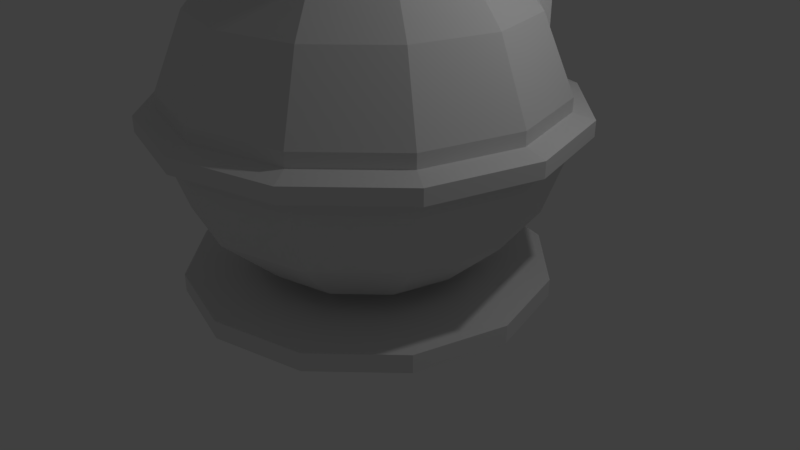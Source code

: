 # Source: tanker1.blend  (saved by Blender 2.79.0; exported with 4.5.12 LTS)
import bpy
from mathutils import Matrix  # noqa: F401  (used for matrix-valued properties, if any)

bpy.ops.wm.read_factory_settings(use_empty=True)
scene = bpy.context.scene
scene.name = 'Scene'

# ---- collections
col_collection_1 = bpy.data.collections.new('Collection 1'); scene.collection.children.link(col_collection_1)

# ---- materials (node trees are filled in below, after node groups)
mat_material_001 = bpy.data.materials.new('Material.001')
mat_material_001.alpha_threshold = 0.0
mat_material_001.use_transparent_shadow = False
mat_material_001.roughness = 0.5
mat_material_001.specular_intensity = 0.0

# ---- material node trees

# ---- world
world_world = bpy.data.worlds.new('World'); scene.world = world_world
world_world.color = (0.05088, 0.05088, 0.05088)
world_world.use_sun_shadow = False
world_world.sun_shadow_jitter_overblur = 0.0
world_world.cycles.sampling_method = 'MANUAL'

# ---- cameras
cam_camera = bpy.data.cameras.new('Camera')
cam_camera.clip_end = 100.0
cam_camera.lens = 35.0
cam_camera.sensor_width = 32.0
cam_camera.sensor_height = 18.0
cam_camera.ortho_scale = 7.314
cam_camera.dof.focus_distance = 0.0
cam_camera.dof.aperture_fstop = 128.0

# ---- lights
light_lamp = bpy.data.lights.new('Lamp', 'POINT')
light_lamp.transmission_factor = 0.0
light_lamp.cutoff_distance = 30.0
light_lamp.energy = 100.0
light_lamp.shadow_buffer_clip_start = 1.001
light_lamp.shadow_soft_size = 0.1
light_lamp.shadow_maximum_resolution = 0.006
light_lamp.use_absolute_resolution = True

# ---- meshes
me_cylinder = bpy.data.meshes.new('Cylinder')
me_cylinder.from_pydata([(0.0, 1.0, 0.0), (0.0, 1.0, 0.2051), (0.5, 0.866, 0.0), (0.5, 0.866, 0.2051), (0.866, 0.5, 0.0), (0.866, 0.5, 0.2051), (1.0, -4.371e-08, 0.0), (1.0, -4.371e-08, 0.2051), (0.866, -0.5, 0.0), (0.866, -0.5, 0.2051), (0.5, -0.866, 0.0), (0.5, -0.866, 0.2051), (1.51e-07, -1.0, 0.0), (1.51e-07, -1.0, 0.2051), (-0.5, -0.866, 0.0), (-0.5, -0.866, 0.2051), (-0.866, -0.5, 0.0), (-0.866, -0.5, 0.2051), (-1.0, -4.649e-07, 0.0), (-1.0, -4.649e-07, 0.2051), (-0.866, 0.5, 0.0), (-0.866, 0.5, 0.2051), (-0.5, 0.866, 0.0), (-0.5, 0.866, 0.2051), (0.7, 1.212, 0.2051), (3.974e-09, 1.4, 0.2051), (1.212, 0.7, 0.2051), (1.4, -5.565e-09, 0.2051), (1.212, -0.7, 0.2051), (0.7, -1.212, 0.2051), (2.154e-07, -1.4, 0.2051), (-0.7, -1.212, 0.2051), (-1.212, -0.7, 0.2051), (-1.4, -5.952e-07, 0.2051), (-1.212, 0.7, 0.2051), (-0.7, 1.212, 0.2051), (1.07, 1.854, 0.8904), (5.337e-08, 2.141, 0.8904), (1.854, 1.07, 0.8904), (2.141, 7.035e-08, 0.8904), (1.854, -1.07, 0.8904), (1.07, -1.854, 0.8904), (3.766e-07, -2.141, 0.8904), (-1.07, -1.854, 0.8904), (-1.854, -1.07, 0.8904), (-2.141, -8.314e-07, 0.8904), (-1.854, 1.07, 0.8904), (-1.07, 1.854, 0.8904), (1.202, 2.082, 1.649), (5.998e-08, 2.404, 1.649), (2.082, 1.202, 1.649), (2.404, 1.022e-07, 1.649), (2.082, -1.202, 1.649), (1.202, -2.082, 1.649), (4.23e-07, -2.404, 1.649), (-1.202, -2.082, 1.649), (-2.082, -1.202, 1.649), (-2.404, -9.103e-07, 1.649), (-2.082, 1.202, 1.649), (-1.202, 2.082, 1.649), (1.202, 2.082, 2.321), (5.536e-08, 2.404, 2.321), (2.082, 1.202, 2.321), (2.404, 1.022e-07, 2.321), (2.082, -1.202, 2.321), (1.202, -2.082, 2.321), (4.183e-07, -2.404, 2.321), (-1.202, -2.082, 2.321), (-2.082, -1.202, 2.321), (-2.404, -9.103e-07, 2.321), (-2.082, 1.202, 2.321), (-1.202, 2.082, 2.321), (1.008, 1.746, 3.239), (1.34e-08, 2.016, 3.239), (1.746, 1.008, 3.239), (2.016, 5.363e-08, 3.239), (1.746, -1.008, 3.239), (1.008, -1.746, 3.239), (3.178e-07, -2.016, 3.239), (-1.008, -1.746, 3.239), (-1.746, -1.008, 3.239), (-2.016, -7.955e-07, 3.239), (-1.746, 1.008, 3.239), (-1.008, 1.746, 3.239), (0.6959, 1.205, 3.963), (6.175e-09, 1.392, 3.963), (1.205, 0.6959, 3.963), (1.392, -2.142e-08, 3.963), (1.205, -0.6959, 3.963), (0.6959, -1.205, 3.963), (2.163e-07, -1.392, 3.963), (-0.6959, -1.205, 3.963), (-1.205, -0.6959, 3.963), (-1.392, -6.076e-07, 3.963), (-1.205, 0.6959, 3.963), (-0.6959, 1.205, 3.963), (0.8651, 1.498, 4.321), (1.975e-08, 1.73, 4.321), (1.498, 0.8651, 4.321), (1.73, 1.443e-08, 4.321), (1.498, -0.8651, 4.321), (0.8651, -1.498, 4.321), (2.81e-07, -1.73, 4.321), (-0.8651, -1.498, 4.321), (-1.498, -0.8651, 4.321), (-1.73, -7.143e-07, 4.321), (-1.498, 0.8651, 4.321), (-0.8651, 1.498, 4.321), (1.308e-08, 2.317, 0.0), (1.158, 2.006, 0.0), (2.006, 1.158, 0.0), (2.317, 8.187e-08, 0.0), (2.006, -1.158, 0.0), (1.158, -2.006, 0.0), (3.629e-07, -2.317, 0.0), (-1.158, -2.006, 0.0), (-2.006, -1.158, 0.0), (-2.317, -8.94e-07, 0.0), (-2.006, 1.158, 0.0), (-1.158, 2.006, 0.0), (1.308e-08, 2.317, -0.2314), (1.158, 2.006, -0.2314), (2.006, 1.158, -0.2314), (2.317, 8.187e-08, -0.2314), (2.006, -1.158, -0.2314), (1.158, -2.006, -0.2314), (3.629e-07, -2.317, -0.2314), (-1.158, -2.006, -0.2314), (-2.006, -1.158, -0.2314), (-2.317, -8.94e-07, -0.2314), (-2.006, 1.158, -0.2314), (-1.158, 2.006, -0.2314), (1.202, 2.082, 1.817), (5.998e-08, 2.404, 1.817), (2.082, 1.202, 1.817), (2.404, 1.022e-07, 1.817), (2.082, -1.202, 1.817), (1.202, -2.082, 1.817), (4.23e-07, -2.404, 1.817), (-1.202, -2.082, 1.817), (-2.082, -1.202, 1.817), (-2.404, -9.103e-07, 1.817), (-2.082, 1.202, 1.817), (-1.202, 2.082, 1.817), (1.202, 2.082, 2.153), (5.536e-08, 2.404, 2.153), (2.082, 1.202, 2.153), (2.404, 1.022e-07, 2.153), (2.082, -1.202, 2.153), (1.202, -2.082, 2.153), (4.183e-07, -2.404, 2.153), (-1.202, -2.082, 2.153), (-2.082, -1.202, 2.153), (-2.404, -9.103e-07, 2.153), (-2.082, 1.202, 2.153), (-1.202, 2.082, 2.153), (1.335, 2.312, 1.889), (9.219e-08, 2.67, 1.889), (2.312, 1.335, 1.889), (2.67, 1.347e-07, 1.889), (2.312, -1.335, 1.889), (1.335, -2.312, 1.889), (4.954e-07, -2.67, 1.889), (-1.335, -2.312, 1.889), (-2.312, -1.335, 1.889), (-2.67, -9.899e-07, 1.889), (-2.312, 1.335, 1.889), (-1.335, 2.312, 1.889), (1.335, 2.312, 2.081), (8.706e-08, 2.67, 2.081), (2.312, 1.335, 2.081), (2.67, 1.347e-07, 2.081), (2.312, -1.335, 2.081), (1.335, -2.312, 2.081), (4.902e-07, -2.67, 2.081), (-1.335, -2.312, 2.081), (-2.312, -1.335, 2.081), (-2.67, -9.899e-07, 2.081), (-2.312, 1.335, 2.081), (-1.335, 2.312, 2.081), (0.9455, 1.638, 4.321), (1.651e-08, 1.891, 4.321), (1.638, 0.9455, 4.321), (1.891, 3.517e-08, 4.321), (1.638, -0.9455, 4.321), (0.9455, -1.638, 4.321), (3.02e-07, -1.891, 4.321), (-0.9455, -1.638, 4.321), (-1.638, -0.9455, 4.321), (-1.891, -7.613e-07, 4.321), (-1.638, 0.9455, 4.321), (-0.9455, 1.638, 4.321), (0.9455, 1.638, 4.57), (5.458e-09, 1.891, 4.57), (1.638, 0.9455, 4.57), (1.891, 3.517e-08, 4.57), (1.638, -0.9455, 4.57), (0.9455, -1.638, 4.57), (2.91e-07, -1.891, 4.57), (-0.9455, -1.638, 4.57), (-1.638, -0.9455, 4.57), (-1.891, -7.613e-07, 4.57), (-1.638, 0.9455, 4.57), (-0.9455, 1.638, 4.57), (0.7529, 1.304, 4.895), (-3.746e-09, 1.506, 4.895), (1.304, 0.7529, 4.895), (1.506, -1.246e-08, 4.895), (1.304, -0.7529, 4.895), (0.7529, -1.304, 4.895), (2.236e-07, -1.506, 4.895), (-0.7529, -1.304, 4.895), (-1.304, -0.7529, 4.895), (-1.506, -6.467e-07, 4.895), (-1.304, 0.7529, 4.895), (-0.7529, 1.304, 4.895), (-0.2195, 0.9715, 2.858), (-0.2195, 0.9715, 4.943), (0.4524, 2.063, 2.858), (0.4524, 2.063, 4.943), (0.8723, 0.2995, 2.858), (0.8723, 0.2995, 4.943), (1.544, 1.391, 2.858), (1.544, 1.391, 4.943), (0.1313, 1.14, 4.943), (0.5824, 1.872, 4.943), (1.315, 1.421, 4.943), (0.8642, 0.6884, 4.943), (0.2391, 1.165, 5.501), (0.608, 1.765, 5.501), (1.207, 1.396, 5.501), (0.8385, 0.7963, 5.501), (0.719, 0.7971, 5.06), (0.2938, 1.059, 5.06), (0.7041, 0.8597, 5.384), (0.3564, 1.074, 5.384), (0.6759, 0.7272, 5.071), (0.2507, 0.9888, 5.071), (0.661, 0.7897, 5.395), (0.3133, 1.004, 5.395)], [], [(0, 1, 3, 2), (2, 3, 5, 4), (4, 5, 7, 6), (6, 7, 9, 8), (8, 9, 11, 10), (10, 11, 13, 12), (12, 13, 15, 14), (14, 15, 17, 16), (16, 17, 19, 18), (18, 19, 21, 20), (23, 21, 34, 35), (20, 21, 23, 22), (22, 23, 1, 0), (14, 16, 116, 115), (28, 27, 39, 40), (5, 3, 24, 26), (21, 19, 33, 34), (19, 17, 32, 33), (17, 15, 31, 32), (15, 13, 30, 31), (13, 11, 29, 30), (11, 9, 28, 29), (9, 7, 27, 28), (1, 23, 35, 25), (3, 1, 25, 24), (7, 5, 26, 27), (43, 42, 54, 55), (35, 34, 46, 47), (24, 25, 37, 36), (32, 31, 43, 44), (29, 28, 40, 41), (25, 35, 47, 37), (26, 24, 36, 38), (33, 32, 44, 45), (30, 29, 41, 42), (27, 26, 38, 39), (34, 33, 45, 46), (31, 30, 42, 43), (63, 64, 148, 147), (40, 39, 51, 52), (47, 46, 58, 59), (36, 37, 49, 48), (44, 43, 55, 56), (41, 40, 52, 53), (37, 47, 59, 49), (38, 36, 48, 50), (45, 44, 56, 57), (42, 41, 53, 54), (39, 38, 50, 51), (46, 45, 57, 58), (70, 69, 81, 82), (70, 71, 155, 154), (53, 52, 136, 137), (62, 63, 147, 146), (49, 59, 143, 133), (69, 70, 154, 153), (52, 51, 135, 136), (60, 62, 146, 144), (59, 58, 142, 143), (68, 69, 153, 152), (51, 50, 134, 135), (61, 60, 144, 145), (75, 74, 86, 87), (67, 66, 78, 79), (64, 63, 75, 76), (71, 70, 82, 83), (60, 61, 73, 72), (68, 67, 79, 80), (65, 64, 76, 77), (61, 71, 83, 73), (62, 60, 72, 74), (69, 68, 80, 81), (66, 65, 77, 78), (63, 62, 74, 75), (87, 86, 98, 99), (82, 81, 93, 94), (79, 78, 90, 91), (76, 75, 87, 88), (83, 82, 94, 95), (72, 73, 85, 84), (80, 79, 91, 92), (77, 76, 88, 89), (73, 83, 95, 85), (74, 72, 84, 86), (81, 80, 92, 93), (78, 77, 89, 90), (102, 101, 185, 186), (94, 93, 105, 106), (91, 90, 102, 103), (88, 87, 99, 100), (95, 94, 106, 107), (84, 85, 97, 96), (92, 91, 103, 104), (89, 88, 100, 101), (85, 95, 107, 97), (86, 84, 96, 98), (93, 92, 104, 105), (90, 89, 101, 102), (113, 114, 126, 125), (12, 14, 115, 114), (10, 12, 114, 113), (8, 10, 113, 112), (6, 8, 112, 111), (22, 0, 108, 119), (0, 2, 109, 108), (4, 6, 111, 110), (20, 22, 119, 118), (2, 4, 110, 109), (18, 20, 118, 117), (16, 18, 117, 116), (120, 121, 122, 123, 124, 125, 126, 127, 128, 129, 130, 131), (110, 111, 123, 122), (117, 118, 130, 129), (114, 115, 127, 126), (111, 112, 124, 123), (118, 119, 131, 130), (108, 109, 121, 120), (115, 116, 128, 127), (112, 113, 125, 124), (119, 108, 120, 131), (109, 110, 122, 121), (116, 117, 129, 128), (132, 133, 157, 156), (154, 155, 179, 178), (140, 139, 163, 164), (146, 147, 171, 170), (153, 154, 178, 177), (139, 138, 162, 163), (144, 146, 170, 168), (152, 153, 177, 176), (138, 137, 161, 162), (145, 144, 168, 169), (151, 152, 176, 175), (137, 136, 160, 161), (54, 53, 137, 138), (71, 61, 145, 155), (64, 65, 149, 148), (55, 54, 138, 139), (65, 66, 150, 149), (56, 55, 139, 140), (48, 49, 133, 132), (66, 67, 151, 150), (57, 56, 140, 141), (50, 48, 132, 134), (67, 68, 152, 151), (58, 57, 141, 142), (163, 162, 174, 175), (160, 159, 171, 172), (167, 166, 178, 179), (156, 157, 169, 168), (164, 163, 175, 176), (161, 160, 172, 173), (157, 167, 179, 169), (158, 156, 168, 170), (165, 164, 176, 177), (162, 161, 173, 174), (159, 158, 170, 171), (166, 165, 177, 178), (147, 148, 172, 171), (141, 140, 164, 165), (155, 145, 169, 179), (134, 132, 156, 158), (148, 149, 173, 172), (142, 141, 165, 166), (135, 134, 158, 159), (149, 150, 174, 173), (143, 142, 166, 167), (136, 135, 159, 160), (150, 151, 175, 174), (133, 143, 167, 157), (188, 187, 199, 200), (99, 98, 182, 183), (106, 105, 189, 190), (103, 102, 186, 187), (100, 99, 183, 184), (107, 106, 190, 191), (96, 97, 181, 180), (104, 103, 187, 188), (101, 100, 184, 185), (97, 107, 191, 181), (98, 96, 180, 182), (105, 104, 188, 189), (192, 193, 205, 204), (185, 184, 196, 197), (181, 191, 203, 193), (182, 180, 192, 194), (189, 188, 200, 201), (186, 185, 197, 198), (183, 182, 194, 195), (190, 189, 201, 202), (187, 186, 198, 199), (184, 183, 195, 196), (191, 190, 202, 203), (180, 181, 193, 192), (204, 205, 215, 214, 213, 212, 211, 210, 209, 208, 207, 206), (200, 199, 211, 212), (197, 196, 208, 209), (193, 203, 215, 205), (194, 192, 204, 206), (201, 200, 212, 213), (198, 197, 209, 210), (195, 194, 206, 207), (202, 201, 213, 214), (199, 198, 210, 211), (196, 195, 207, 208), (203, 202, 214, 215), (216, 217, 219, 218), (218, 219, 223, 222), (222, 223, 221, 220), (220, 221, 217, 216), (218, 222, 220, 216), (221, 223, 226, 227), (224, 227, 232, 233), (219, 217, 224, 225), (217, 221, 227, 224), (223, 219, 225, 226), (230, 229, 228, 231), (226, 225, 229, 230), (227, 226, 230, 231), (225, 224, 228, 229), (232, 234, 238, 236), (227, 231, 234, 232), (228, 224, 233, 235), (231, 228, 235, 234), (237, 236, 238, 239), (233, 232, 236, 237), (235, 233, 237, 239), (234, 235, 239, 238)])
me_cylinder.materials.append(mat_material_001)
me_cylinder.use_remesh_preserve_volume = False
me_cylinder.use_remesh_preserve_attributes = False
me_cylinder.use_mirror_vertex_groups = False
me_cylinder.update()

# ---- objects
ob_cylinder = bpy.data.objects.new('Cylinder', me_cylinder)
ob_lamp = bpy.data.objects.new('Lamp', light_lamp)
ob_camera = bpy.data.objects.new('Camera', cam_camera)

# ---- transforms, parenting, visibility, modifiers, constraints
ob_cylinder.location = (0.0, 0.0, 0.0)
ob_cylinder.lineart.crease_threshold = 0.0
ob_lamp.location = (4.076, 1.005, 5.904)
ob_lamp.rotation_euler = (0.6503, 0.05522, 1.866)
ob_lamp.lock_rotations_4d = False
ob_lamp.empty_display_type = 'ARROWS'
ob_lamp.color = (0.0, 0.0, 0.0, 0.0)
ob_lamp.lineart.crease_threshold = 0.0
ob_camera.location = (7.481, -6.508, 5.344)
ob_camera.rotation_euler = (1.109, 0.0, 0.8149)
ob_camera.lock_rotations_4d = False
ob_camera.empty_display_type = 'ARROWS'
ob_camera.color = (0.0, 0.0, 0.0, 0.0)
ob_camera.display_type = 'WIRE'
ob_camera.lineart.crease_threshold = 0.0

# ---- collection membership
col_collection_1.objects.link(ob_cylinder)
col_collection_1.objects.link(ob_lamp)
col_collection_1.objects.link(ob_camera)

# ---- scene / render settings (as saved in the file)
scene.camera = ob_camera
scene.frame_start = 1; scene.frame_end = 250; scene.frame_set(1)
scene.render.engine = 'BLENDER_EEVEE_NEXT'
scene.render.resolution_percentage = 50
scene.render.dither_intensity = 0.0
scene.cycles.use_denoising = False
scene.cycles.samples = 128
scene.cycles.sampling_pattern = 'TABULATED_SOBOL'
scene.cycles.use_adaptive_sampling = False
scene.cycles.use_light_tree = False
scene.cycles.blur_glossy = 0.0
scene.cycles.sample_clamp_indirect = 0.0
scene.view_settings.view_transform = 'Standard'
bpy.context.view_layer.update()
